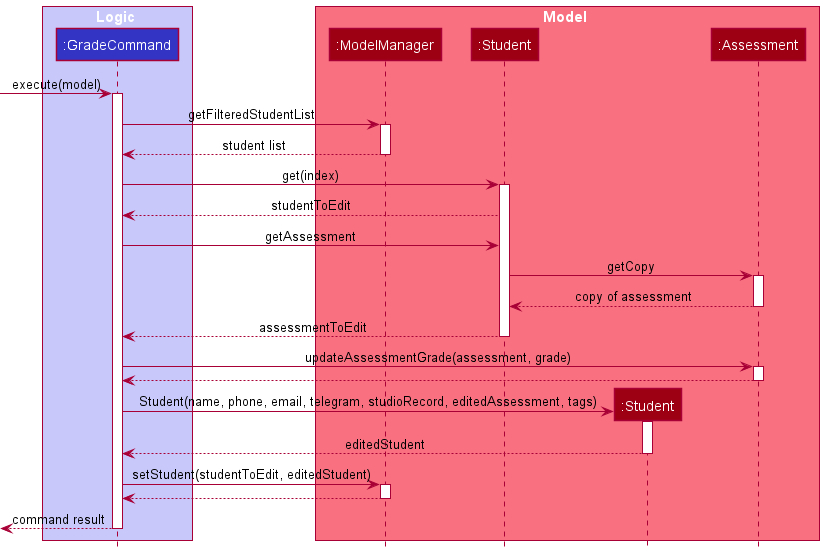

The diagram above was rendered by PlantUML. Its source (embedded in the PNG):
@startuml
!include style.puml

box Logic LOGIC_COLOR_T1
participant ":GradeCommand" as GradeCommand LOGIC_COLOR
end box

box Model MODEL_COLOR_T1
participant ":ModelManager" as ModelManager MODEL_COLOR
participant ":Student" as Student MODEL_COLOR
participant ":Student" as EditedStudent MODEL_COLOR
participant ":Assessment" as Assessment MODEL_COLOR
end box

[-> GradeCommand ++ : execute(model)

GradeCommand -> ModelManager ++ : getFilteredStudentList
ModelManager --> GradeCommand -- : student list

GradeCommand -> Student ++ : get(index)
Student --> GradeCommand : studentToEdit
GradeCommand -> Student : getAssessment
Student -> Assessment ++ : getCopy
Assessment --> Student -- : copy of assessment
Student --> GradeCommand -- : assessmentToEdit
GradeCommand -> Assessment ++ : updateAssessmentGrade(assessment, grade)
Assessment --> GradeCommand -- :

create EditedStudent
GradeCommand -> EditedStudent ++ : Student(name, phone, email, telegram, studioRecord, editedAssessment, tags)
EditedStudent --> GradeCommand -- : editedStudent
GradeCommand -> ModelManager ++ : setStudent(studentToEdit, editedStudent)
ModelManager --> GradeCommand -- :

[<-- GradeCommand -- : command result

@enduml